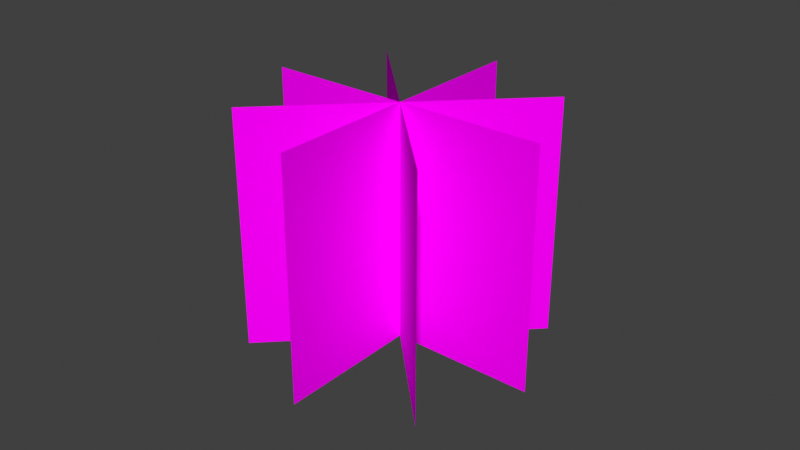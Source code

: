 # Source: Desert_bush_03.blend  (saved by Blender 4.2.66; exported with 4.5.12 LTS)
import bpy
from mathutils import Matrix  # noqa: F401  (used for matrix-valued properties, if any)

bpy.ops.wm.read_factory_settings(use_empty=True)
scene = bpy.context.scene
scene.name = 'Scene'

# ---- collections
col_collection = bpy.data.collections.new('Collection'); scene.collection.children.link(col_collection)

# ---- images (referenced by path relative to the original .blend; pixels are not part of the script)
import os
ASSET_DIR = os.environ.get("B2B_ASSET_DIR", "")  # directory of the original .blend (textures are referenced by path, not embedded)
HERE = os.path.dirname(os.path.abspath(__file__))  # packed textures are extracted next to this script under _unpacked/

def load_image(name, relpath, width, height, colorspace="sRGB"):
    """Load a texture the original file referenced (path relative to the .blend, or extracted next to this script)."""
    p = next((c for c in (os.path.join(HERE, relpath), os.path.join(ASSET_DIR, relpath)) if relpath and os.path.exists(c)), "")
    if p:
        img = bpy.data.images.load(p, check_existing=True)
        img.name = name
    else:  # same state as the original file: an image datablock whose file is absent (Cycles renders it pink)
        img = bpy.data.images.new(name, width, height)
        img.source = "FILE"
        img.filepath = "//" + (relpath or name)
    img.colorspace_settings.name = colorspace
    return img
img_bush3_texture_png_001 = load_image('Bush3_texture.png.001', 'Bush3_texture.png', 1024, 1024, 'sRGB')

# ---- materials (node trees are filled in below, after node groups)
mat_material = bpy.data.materials.new('Material')

# ---- material node trees
mat_material.use_nodes = True; mat_material.node_tree.nodes.clear()
_N = mat_material.node_tree.nodes; _L = mat_material.node_tree.links
n0 = _N.new('ShaderNodeBsdfPrincipled'); n0.name = 'Principled BSDF'; n0.location = (10, 300)
n0.distribution = 'GGX'
n0.subsurface_method = 'RANDOM_WALK_SKIN'
n0.inputs[2].default_value = 1.0
n0.inputs[3].default_value = 1.0
n0.inputs[11].default_value = 1.01
n0.inputs[27].default_value = (0.0, 0.0, 0.0, 1.0)
n0.inputs[28].default_value = 1.0
n1 = _N.new('ShaderNodeOutputMaterial'); n1.name = 'Material Output'; n1.location = (300, 300)
n2 = _N.new('ShaderNodeTexImage'); n2.name = 'Image Texture'; n2.location = (-280, 280)
n2.image = img_bush3_texture_png_001
n2.interpolation = 'Closest'
n3 = _N.new('ShaderNodeMath'); n3.name = 'Math'; n3.location = (-160, 280)
n3.hide = True
n3.operation = 'GREATER_THAN'
_L.new(n0.outputs[0], n1.inputs[0])
_L.new(n2.outputs[0], n0.inputs[0])
_L.new(n2.outputs[1], n3.inputs[0])
_L.new(n3.outputs[0], n0.inputs[4])
n1.is_active_output = True

# ---- world
world_world = bpy.data.worlds.new('World'); scene.world = world_world
world_world.use_nodes = True; world_world.node_tree.nodes.clear()
_N = world_world.node_tree.nodes; _L = world_world.node_tree.links
n0 = _N.new('ShaderNodeOutputWorld'); n0.name = 'World Output'; n0.location = (300, 300)
n1 = _N.new('ShaderNodeBackground'); n1.name = 'Background'; n1.location = (10, 300)
n1.inputs[0].default_value = (0.05088, 0.05088, 0.05088, 1.0)
_L.new(n1.outputs[0], n0.inputs[0])
n0.is_active_output = True
world_world.color = (0.05088, 0.05088, 0.05088)
world_world.use_sun_shadow = False
world_world.sun_shadow_jitter_overblur = 0.0

# ---- meshes
me_plane_002 = bpy.data.meshes.new('Plane.002')
me_plane_002.from_pydata([(-1.0, -1.0, 0.0), (1.0, -1.0, 0.0), (-1.0, 1.0, 0.0), (1.0, 1.0, 0.0), (-0.7071, -1.0, -0.7071), (0.7071, -1.0, 0.7071), (-0.7071, 1.0, -0.7071), (0.7071, 1.0, 0.7071), (-0.7071, -1.0, 0.7071), (0.7071, -1.0, -0.7071), (-0.7071, 1.0, 0.7071), (0.7071, 1.0, -0.7071), (-1.768e-07, -1.0, 1.0), (1.984e-09, -1.0, -1.0), (-1.984e-09, 1.0, 1.0), (1.768e-07, 1.0, -1.0)], [], [(0, 1, 3, 2), (4, 5, 7, 6), (8, 9, 11, 10), (12, 13, 15, 14)])
_uv = me_plane_002.uv_layers.new(name='UVMap')
_uv.uv.foreach_set('vector', [0.0, 0.0, 1.0, 0.0, 1.0, 1.0, 0.0, 1.0, 0.0, 0.0, 1.0, 0.0, 1.0, 1.0, 0.0, 1.0, 0.0, 0.0, 1.0, 0.0, 1.0, 1.0, 0.0, 1.0, 0.0, 0.0, 1.0, 0.0, 1.0, 1.0, 0.0, 1.0])
me_plane_002.materials.append(mat_material)
me_plane_002.update()

# ---- objects
ob_desert_bush_03 = bpy.data.objects.new('Desert_bush_03', me_plane_002)

# ---- transforms, parenting, visibility, modifiers, constraints
ob_desert_bush_03.location = (0.0, 0.0, 0.9936)
ob_desert_bush_03.rotation_euler = (1.571, -4.371e-08, 2.356)
ob_desert_bush_03.scale = (1.208, 1.0, 1.208)
_m = ob_desert_bush_03.modifiers.new('Solidify', 'SOLIDIFY')
_m.thickness = 1e-05

# ---- collection membership
col_collection.objects.link(ob_desert_bush_03)

# ---- scene / render settings (as saved in the file)
scene.frame_start = 1; scene.frame_end = 250; scene.frame_set(0)
scene.render.engine = 'BLENDER_EEVEE_NEXT'
scene.cycles.sampling_pattern = 'TABULATED_SOBOL'
scene.view_settings.view_transform = 'Standard'
bpy.context.view_layer.update()

# ---- added for rendering (the .blend has no active camera and no usable light): camera, sun
cam_auto = bpy.data.cameras.new('AutoCamera')
cam_auto.lens = 50.0
cam_auto.sensor_width = 36.0
cam_auto.clip_end = 1000.0
ob_auto_camera = bpy.data.objects.new('AutoCamera', cam_auto)
scene.collection.objects.link(ob_auto_camera)
ob_auto_camera.location = (4.83879, -5.80655, 4.8646)
ob_auto_camera.rotation_euler = (1.09748, -7.21219e-08, 0.694738)
scene.camera = ob_auto_camera
light_auto_sun = bpy.data.lights.new('AutoSun', 'SUN')
light_auto_sun.energy = 3.0
light_auto_sun.angle = 0.0523599
ob_auto_sun = bpy.data.objects.new('AutoSun', light_auto_sun)
scene.collection.objects.link(ob_auto_sun)
ob_auto_sun.rotation_euler = (0.872665, 0.174533, 0.523599)
bpy.context.view_layer.update()
